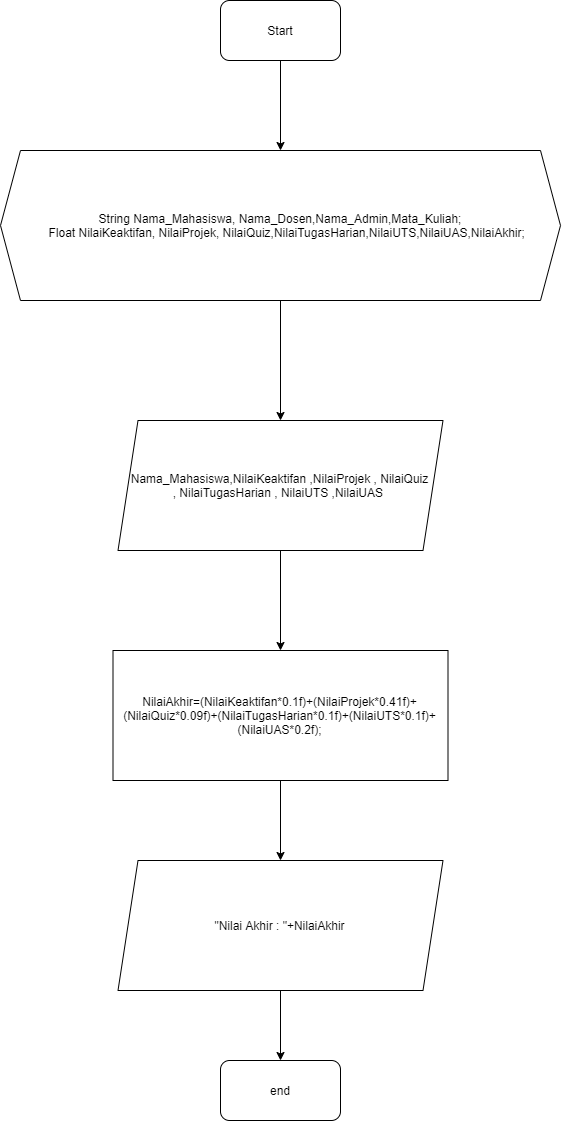

The diagram above was exported from draw.io. Its source (the exported page's mxGraphModel, read from the mxfile embedded in the PNG):
<mxGraphModel dx="1426" dy="1864" grid="1" gridSize="10" guides="1" tooltips="1" connect="1" arrows="1" fold="1" page="1" pageScale="1" pageWidth="827" pageHeight="1169" math="0" shadow="0">
  <root>
    <mxCell id="WIyWlLk6GJQsqaUBKTNV-0" />
    <mxCell id="WIyWlLk6GJQsqaUBKTNV-1" parent="WIyWlLk6GJQsqaUBKTNV-0" />
    <mxCell id="R-92KZRL6Ym0Ry5im76q-28" style="edgeStyle=orthogonalEdgeStyle;rounded=0;orthogonalLoop=1;jettySize=auto;html=1;" edge="1" parent="WIyWlLk6GJQsqaUBKTNV-1" source="R-92KZRL6Ym0Ry5im76q-26" target="R-92KZRL6Ym0Ry5im76q-27">
      <mxGeometry relative="1" as="geometry" />
    </mxCell>
    <mxCell id="R-92KZRL6Ym0Ry5im76q-26" value="Start" style="rounded=1;whiteSpace=wrap;html=1;" vertex="1" parent="WIyWlLk6GJQsqaUBKTNV-1">
      <mxGeometry x="210" y="-10" width="120" height="60" as="geometry" />
    </mxCell>
    <mxCell id="R-92KZRL6Ym0Ry5im76q-43" style="edgeStyle=orthogonalEdgeStyle;rounded=0;orthogonalLoop=1;jettySize=auto;html=1;" edge="1" parent="WIyWlLk6GJQsqaUBKTNV-1" source="R-92KZRL6Ym0Ry5im76q-27" target="R-92KZRL6Ym0Ry5im76q-30">
      <mxGeometry relative="1" as="geometry" />
    </mxCell>
    <mxCell id="R-92KZRL6Ym0Ry5im76q-27" value="&lt;div&gt;String Nama_Mahasiswa, Nama_Dosen,Nama_Admin,Mata_Kuliah;&lt;/div&gt;&lt;div&gt;&amp;nbsp; &amp;nbsp; Float NilaiKeaktifan, NilaiProjek, NilaiQuiz,NilaiTugasHarian,NilaiUTS,NilaiUAS,NilaiAkhir;&lt;/div&gt;" style="shape=hexagon;perimeter=hexagonPerimeter2;whiteSpace=wrap;html=1;fixedSize=1;" vertex="1" parent="WIyWlLk6GJQsqaUBKTNV-1">
      <mxGeometry x="-10" y="140" width="560" height="150" as="geometry" />
    </mxCell>
    <mxCell id="R-92KZRL6Ym0Ry5im76q-45" style="edgeStyle=orthogonalEdgeStyle;rounded=0;orthogonalLoop=1;jettySize=auto;html=1;entryX=0.5;entryY=0;entryDx=0;entryDy=0;" edge="1" parent="WIyWlLk6GJQsqaUBKTNV-1" source="R-92KZRL6Ym0Ry5im76q-30" target="R-92KZRL6Ym0Ry5im76q-44">
      <mxGeometry relative="1" as="geometry" />
    </mxCell>
    <mxCell id="R-92KZRL6Ym0Ry5im76q-30" value="Nama_Mahasiswa,NilaiKeaktifan ,NilaiProjek ,&amp;nbsp;NilaiQuiz ,&amp;nbsp;NilaiTugasHarian ,&amp;nbsp;NilaiUTS ,NilaiUAS&amp;nbsp;" style="shape=parallelogram;perimeter=parallelogramPerimeter;whiteSpace=wrap;html=1;fixedSize=1;" vertex="1" parent="WIyWlLk6GJQsqaUBKTNV-1">
      <mxGeometry x="107.5" y="410" width="325" height="130" as="geometry" />
    </mxCell>
    <mxCell id="R-92KZRL6Ym0Ry5im76q-40" value="end" style="rounded=1;whiteSpace=wrap;html=1;" vertex="1" parent="WIyWlLk6GJQsqaUBKTNV-1">
      <mxGeometry x="210" y="1050" width="120" height="60" as="geometry" />
    </mxCell>
    <mxCell id="R-92KZRL6Ym0Ry5im76q-47" style="edgeStyle=orthogonalEdgeStyle;rounded=0;orthogonalLoop=1;jettySize=auto;html=1;" edge="1" parent="WIyWlLk6GJQsqaUBKTNV-1" source="R-92KZRL6Ym0Ry5im76q-44" target="R-92KZRL6Ym0Ry5im76q-46">
      <mxGeometry relative="1" as="geometry" />
    </mxCell>
    <mxCell id="R-92KZRL6Ym0Ry5im76q-44" value="&lt;p class=&quot;MsoNormal&quot;&gt;NilaiAkhir=(NilaiKeaktifan*0.1f)+(NilaiProjek*0.41f)+(NilaiQuiz*0.09f)+(NilaiTugasHarian*0.1f)+(NilaiUTS*0.1f)+(NilaiUAS*0.2f);&lt;/p&gt;" style="rounded=0;whiteSpace=wrap;html=1;" vertex="1" parent="WIyWlLk6GJQsqaUBKTNV-1">
      <mxGeometry x="102.5" y="640" width="335" height="130" as="geometry" />
    </mxCell>
    <mxCell id="R-92KZRL6Ym0Ry5im76q-49" style="edgeStyle=orthogonalEdgeStyle;rounded=0;orthogonalLoop=1;jettySize=auto;html=1;entryX=0.5;entryY=0;entryDx=0;entryDy=0;" edge="1" parent="WIyWlLk6GJQsqaUBKTNV-1" source="R-92KZRL6Ym0Ry5im76q-46" target="R-92KZRL6Ym0Ry5im76q-40">
      <mxGeometry relative="1" as="geometry" />
    </mxCell>
    <mxCell id="R-92KZRL6Ym0Ry5im76q-46" value="&quot;Nilai Akhir : &quot;+NilaiAkhir" style="shape=parallelogram;perimeter=parallelogramPerimeter;whiteSpace=wrap;html=1;fixedSize=1;" vertex="1" parent="WIyWlLk6GJQsqaUBKTNV-1">
      <mxGeometry x="107.5" y="850" width="325" height="130" as="geometry" />
    </mxCell>
  </root>
</mxGraphModel>